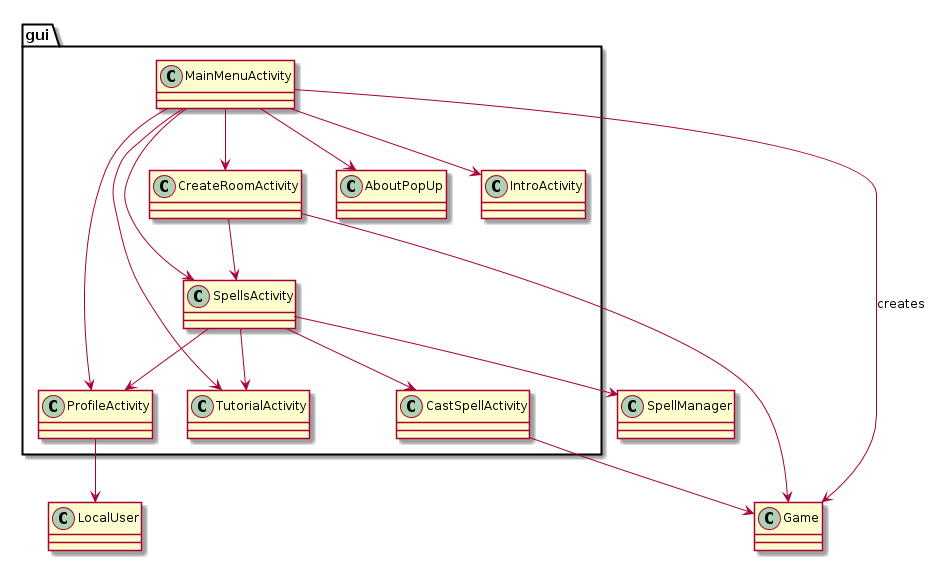

The diagram above was rendered by PlantUML. Its source (embedded in the PNG):
@startuml
package gui{
	MainMenuActivity  -->  IntroActivity
	MainMenuActivity  -->  SpellsActivity
	MainMenuActivity  -->  CreateRoomActivity
	MainMenuActivity  -->  ProfileActivity 
	MainMenuActivity  -->  TutorialActivity
	MainMenuActivity  -->  AboutPopUp
	CreateRoomActivity  -->  SpellsActivity
	SpellsActivity  -->  ProfileActivity
	SpellsActivity  -->  TutorialActivity
	SpellsActivity  -->  CastSpellActivity
}

MainMenuActivity --> Game : creates
CreateRoomActivity --> Game

SpellsActivity  -->  SpellManager
ProfileActivity --> LocalUser
CastSpellActivity --> Game

@enduml